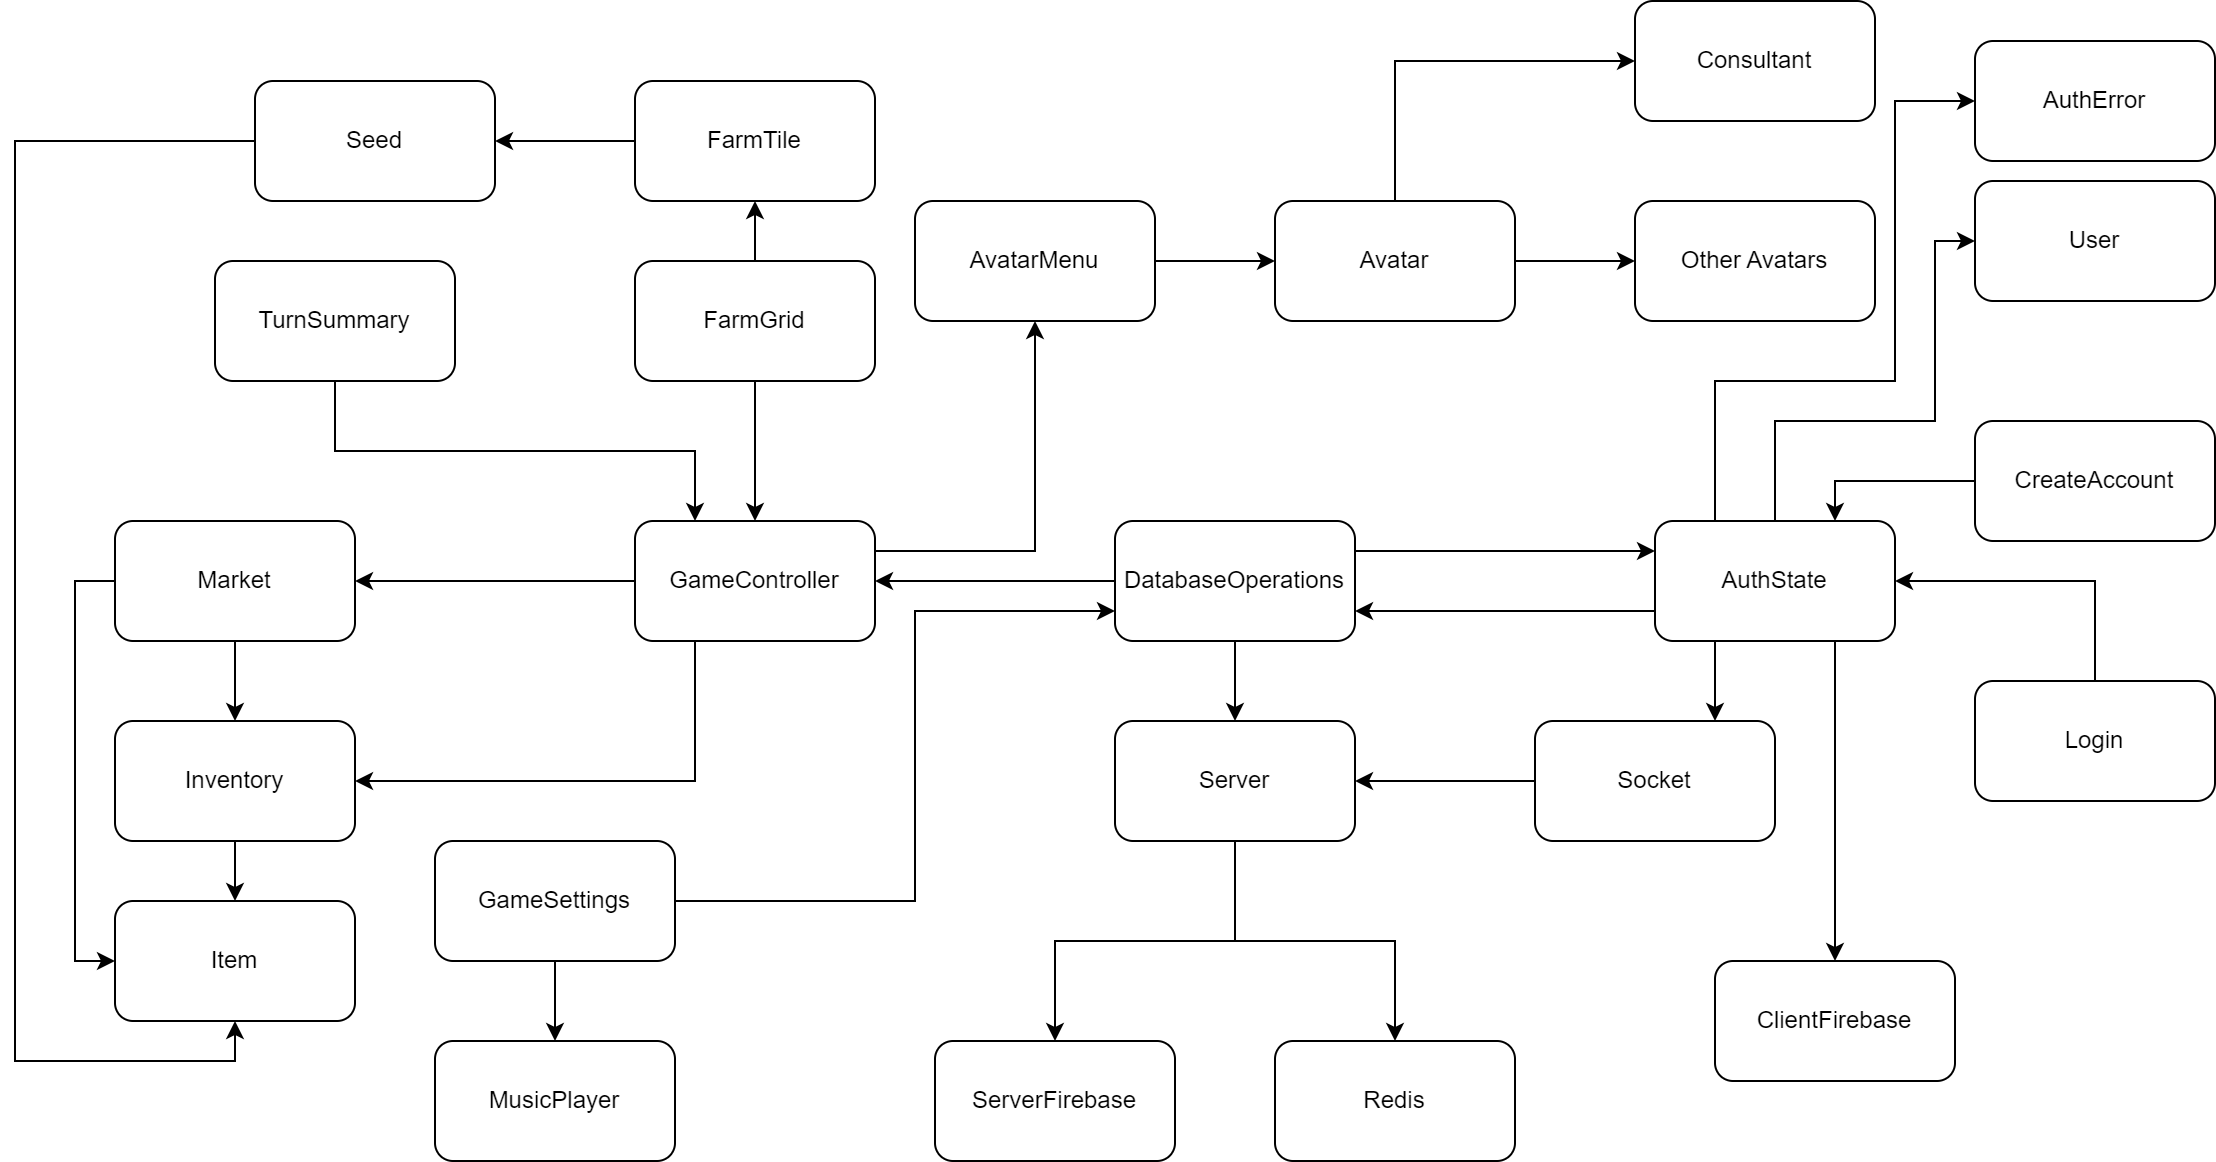

The diagram above was exported from draw.io. Its source (the exported page's mxGraphModel, read from the mxfile embedded in the PNG):
<mxGraphModel dx="1422" dy="786" grid="1" gridSize="10" guides="1" tooltips="1" connect="1" arrows="1" fold="1" page="1" pageScale="1" pageWidth="850" pageHeight="1100" math="0" shadow="0">
  <root>
    <mxCell id="0" />
    <mxCell id="1" parent="0" />
    <mxCell id="G2Unx-_KT1EHh_9-BHit-58" style="edgeStyle=orthogonalEdgeStyle;rounded=0;orthogonalLoop=1;jettySize=auto;html=1;exitX=1;exitY=0.5;exitDx=0;exitDy=0;entryX=0;entryY=0.5;entryDx=0;entryDy=0;" edge="1" parent="1" source="G2Unx-_KT1EHh_9-BHit-60" target="G2Unx-_KT1EHh_9-BHit-61">
      <mxGeometry relative="1" as="geometry" />
    </mxCell>
    <mxCell id="G2Unx-_KT1EHh_9-BHit-59" style="edgeStyle=orthogonalEdgeStyle;rounded=0;orthogonalLoop=1;jettySize=auto;html=1;exitX=0.5;exitY=0;exitDx=0;exitDy=0;entryX=0;entryY=0.5;entryDx=0;entryDy=0;" edge="1" parent="1" source="G2Unx-_KT1EHh_9-BHit-60" target="G2Unx-_KT1EHh_9-BHit-62">
      <mxGeometry relative="1" as="geometry" />
    </mxCell>
    <mxCell id="G2Unx-_KT1EHh_9-BHit-60" value="&lt;div&gt;Avatar&lt;/div&gt;" style="rounded=1;whiteSpace=wrap;html=1;" vertex="1" parent="1">
      <mxGeometry x="700" y="120" width="120" height="60" as="geometry" />
    </mxCell>
    <mxCell id="G2Unx-_KT1EHh_9-BHit-61" value="Other Avatars" style="rounded=1;whiteSpace=wrap;html=1;" vertex="1" parent="1">
      <mxGeometry x="880" y="120" width="120" height="60" as="geometry" />
    </mxCell>
    <mxCell id="G2Unx-_KT1EHh_9-BHit-62" value="&lt;div&gt;Consultant&lt;/div&gt;" style="rounded=1;whiteSpace=wrap;html=1;" vertex="1" parent="1">
      <mxGeometry x="880" y="20" width="120" height="60" as="geometry" />
    </mxCell>
    <mxCell id="G2Unx-_KT1EHh_9-BHit-63" style="edgeStyle=orthogonalEdgeStyle;rounded=0;orthogonalLoop=1;jettySize=auto;html=1;exitX=0;exitY=0.5;exitDx=0;exitDy=0;entryX=1;entryY=0.5;entryDx=0;entryDy=0;" edge="1" parent="1" source="G2Unx-_KT1EHh_9-BHit-70" target="G2Unx-_KT1EHh_9-BHit-110">
      <mxGeometry relative="1" as="geometry" />
    </mxCell>
    <mxCell id="G2Unx-_KT1EHh_9-BHit-64" style="edgeStyle=orthogonalEdgeStyle;rounded=0;orthogonalLoop=1;jettySize=auto;html=1;exitX=0.25;exitY=1;exitDx=0;exitDy=0;entryX=1;entryY=0.5;entryDx=0;entryDy=0;" edge="1" parent="1" source="G2Unx-_KT1EHh_9-BHit-70" target="G2Unx-_KT1EHh_9-BHit-107">
      <mxGeometry relative="1" as="geometry" />
    </mxCell>
    <mxCell id="G2Unx-_KT1EHh_9-BHit-65" style="edgeStyle=orthogonalEdgeStyle;rounded=0;orthogonalLoop=1;jettySize=auto;html=1;exitX=0.5;exitY=0;exitDx=0;exitDy=0;entryX=0.5;entryY=1;entryDx=0;entryDy=0;startArrow=classic;startFill=1;endArrow=none;endFill=0;" edge="1" parent="1" source="G2Unx-_KT1EHh_9-BHit-70" target="G2Unx-_KT1EHh_9-BHit-100">
      <mxGeometry relative="1" as="geometry" />
    </mxCell>
    <mxCell id="G2Unx-_KT1EHh_9-BHit-66" style="edgeStyle=orthogonalEdgeStyle;rounded=0;orthogonalLoop=1;jettySize=auto;html=1;exitX=1;exitY=0.25;exitDx=0;exitDy=0;entryX=0.5;entryY=1;entryDx=0;entryDy=0;" edge="1" parent="1" source="G2Unx-_KT1EHh_9-BHit-70" target="G2Unx-_KT1EHh_9-BHit-72">
      <mxGeometry relative="1" as="geometry" />
    </mxCell>
    <mxCell id="G2Unx-_KT1EHh_9-BHit-69" style="edgeStyle=orthogonalEdgeStyle;rounded=0;orthogonalLoop=1;jettySize=auto;html=1;exitX=0.25;exitY=0;exitDx=0;exitDy=0;entryX=0.5;entryY=1;entryDx=0;entryDy=0;startArrow=classic;startFill=1;endArrow=none;endFill=0;" edge="1" parent="1" source="G2Unx-_KT1EHh_9-BHit-70" target="G2Unx-_KT1EHh_9-BHit-111">
      <mxGeometry relative="1" as="geometry" />
    </mxCell>
    <mxCell id="G2Unx-_KT1EHh_9-BHit-114" style="edgeStyle=orthogonalEdgeStyle;rounded=0;orthogonalLoop=1;jettySize=auto;html=1;startArrow=classic;startFill=1;endArrow=none;endFill=0;exitX=1;exitY=0.5;exitDx=0;exitDy=0;entryX=0;entryY=0.5;entryDx=0;entryDy=0;" edge="1" parent="1" source="G2Unx-_KT1EHh_9-BHit-70" target="G2Unx-_KT1EHh_9-BHit-77">
      <mxGeometry relative="1" as="geometry">
        <mxPoint x="510" y="320" as="sourcePoint" />
        <mxPoint x="590" y="318" as="targetPoint" />
      </mxGeometry>
    </mxCell>
    <mxCell id="G2Unx-_KT1EHh_9-BHit-70" value="GameController" style="rounded=1;whiteSpace=wrap;html=1;" vertex="1" parent="1">
      <mxGeometry x="380" y="280" width="120" height="60" as="geometry" />
    </mxCell>
    <mxCell id="G2Unx-_KT1EHh_9-BHit-71" style="edgeStyle=orthogonalEdgeStyle;rounded=0;orthogonalLoop=1;jettySize=auto;html=1;exitX=1;exitY=0.5;exitDx=0;exitDy=0;entryX=0;entryY=0.5;entryDx=0;entryDy=0;" edge="1" parent="1" source="G2Unx-_KT1EHh_9-BHit-72" target="G2Unx-_KT1EHh_9-BHit-60">
      <mxGeometry relative="1" as="geometry" />
    </mxCell>
    <mxCell id="G2Unx-_KT1EHh_9-BHit-72" value="AvatarMenu" style="rounded=1;whiteSpace=wrap;html=1;" vertex="1" parent="1">
      <mxGeometry x="520" y="120" width="120" height="60" as="geometry" />
    </mxCell>
    <mxCell id="G2Unx-_KT1EHh_9-BHit-132" style="edgeStyle=orthogonalEdgeStyle;rounded=0;orthogonalLoop=1;jettySize=auto;html=1;exitX=0.5;exitY=1;exitDx=0;exitDy=0;entryX=0.5;entryY=0;entryDx=0;entryDy=0;startArrow=none;startFill=0;endArrow=classic;endFill=1;" edge="1" parent="1" source="G2Unx-_KT1EHh_9-BHit-77" target="G2Unx-_KT1EHh_9-BHit-81">
      <mxGeometry relative="1" as="geometry" />
    </mxCell>
    <mxCell id="G2Unx-_KT1EHh_9-BHit-133" style="edgeStyle=orthogonalEdgeStyle;rounded=0;orthogonalLoop=1;jettySize=auto;html=1;exitX=1;exitY=0.25;exitDx=0;exitDy=0;entryX=0;entryY=0.25;entryDx=0;entryDy=0;startArrow=none;startFill=0;endArrow=classic;endFill=1;" edge="1" parent="1" source="G2Unx-_KT1EHh_9-BHit-77" target="G2Unx-_KT1EHh_9-BHit-96">
      <mxGeometry relative="1" as="geometry" />
    </mxCell>
    <mxCell id="G2Unx-_KT1EHh_9-BHit-77" value="DatabaseOperations" style="rounded=1;whiteSpace=wrap;html=1;" vertex="1" parent="1">
      <mxGeometry x="620" y="280" width="120" height="60" as="geometry" />
    </mxCell>
    <mxCell id="G2Unx-_KT1EHh_9-BHit-124" style="edgeStyle=orthogonalEdgeStyle;rounded=0;orthogonalLoop=1;jettySize=auto;html=1;exitX=0.5;exitY=1;exitDx=0;exitDy=0;entryX=0.5;entryY=0;entryDx=0;entryDy=0;startArrow=none;startFill=0;endArrow=classic;endFill=1;" edge="1" parent="1" source="G2Unx-_KT1EHh_9-BHit-81" target="G2Unx-_KT1EHh_9-BHit-85">
      <mxGeometry relative="1" as="geometry" />
    </mxCell>
    <mxCell id="G2Unx-_KT1EHh_9-BHit-127" style="edgeStyle=orthogonalEdgeStyle;rounded=0;orthogonalLoop=1;jettySize=auto;html=1;exitX=0.5;exitY=1;exitDx=0;exitDy=0;startArrow=none;startFill=0;endArrow=classic;endFill=1;" edge="1" parent="1" source="G2Unx-_KT1EHh_9-BHit-81" target="G2Unx-_KT1EHh_9-BHit-84">
      <mxGeometry relative="1" as="geometry" />
    </mxCell>
    <mxCell id="G2Unx-_KT1EHh_9-BHit-81" value="Server" style="rounded=1;whiteSpace=wrap;html=1;" vertex="1" parent="1">
      <mxGeometry x="620" y="380" width="120" height="60" as="geometry" />
    </mxCell>
    <mxCell id="G2Unx-_KT1EHh_9-BHit-84" value="ServerFirebase" style="rounded=1;whiteSpace=wrap;html=1;" vertex="1" parent="1">
      <mxGeometry x="530" y="540" width="120" height="60" as="geometry" />
    </mxCell>
    <mxCell id="G2Unx-_KT1EHh_9-BHit-85" value="Redis" style="rounded=1;whiteSpace=wrap;html=1;" vertex="1" parent="1">
      <mxGeometry x="700" y="540" width="120" height="60" as="geometry" />
    </mxCell>
    <mxCell id="G2Unx-_KT1EHh_9-BHit-126" style="edgeStyle=orthogonalEdgeStyle;rounded=0;orthogonalLoop=1;jettySize=auto;html=1;exitX=0.5;exitY=0;exitDx=0;exitDy=0;entryX=1;entryY=0.5;entryDx=0;entryDy=0;startArrow=none;startFill=0;endArrow=classic;endFill=1;" edge="1" parent="1" source="G2Unx-_KT1EHh_9-BHit-88" target="G2Unx-_KT1EHh_9-BHit-96">
      <mxGeometry relative="1" as="geometry">
        <Array as="points">
          <mxPoint x="1110" y="310" />
        </Array>
      </mxGeometry>
    </mxCell>
    <mxCell id="G2Unx-_KT1EHh_9-BHit-88" value="Login" style="rounded=1;whiteSpace=wrap;html=1;" vertex="1" parent="1">
      <mxGeometry x="1050" y="360" width="120" height="60" as="geometry" />
    </mxCell>
    <mxCell id="G2Unx-_KT1EHh_9-BHit-125" style="edgeStyle=orthogonalEdgeStyle;rounded=0;orthogonalLoop=1;jettySize=auto;html=1;exitX=0;exitY=0.5;exitDx=0;exitDy=0;entryX=0.75;entryY=0;entryDx=0;entryDy=0;startArrow=none;startFill=0;endArrow=classic;endFill=1;" edge="1" parent="1" source="G2Unx-_KT1EHh_9-BHit-92" target="G2Unx-_KT1EHh_9-BHit-96">
      <mxGeometry relative="1" as="geometry" />
    </mxCell>
    <mxCell id="G2Unx-_KT1EHh_9-BHit-92" value="CreateAccount" style="rounded=1;whiteSpace=wrap;html=1;" vertex="1" parent="1">
      <mxGeometry x="1050" y="230" width="120" height="60" as="geometry" />
    </mxCell>
    <mxCell id="G2Unx-_KT1EHh_9-BHit-93" value="ClientFirebase" style="rounded=1;whiteSpace=wrap;html=1;" vertex="1" parent="1">
      <mxGeometry x="920" y="500" width="120" height="60" as="geometry" />
    </mxCell>
    <mxCell id="G2Unx-_KT1EHh_9-BHit-123" style="edgeStyle=orthogonalEdgeStyle;rounded=0;orthogonalLoop=1;jettySize=auto;html=1;exitX=0;exitY=0.5;exitDx=0;exitDy=0;entryX=1;entryY=0.5;entryDx=0;entryDy=0;startArrow=none;startFill=0;endArrow=classic;endFill=1;" edge="1" parent="1" source="G2Unx-_KT1EHh_9-BHit-95" target="G2Unx-_KT1EHh_9-BHit-81">
      <mxGeometry relative="1" as="geometry" />
    </mxCell>
    <mxCell id="G2Unx-_KT1EHh_9-BHit-95" value="Socket" style="rounded=1;whiteSpace=wrap;html=1;" vertex="1" parent="1">
      <mxGeometry x="830" y="380" width="120" height="60" as="geometry" />
    </mxCell>
    <mxCell id="G2Unx-_KT1EHh_9-BHit-117" style="edgeStyle=orthogonalEdgeStyle;rounded=0;orthogonalLoop=1;jettySize=auto;html=1;exitX=0.5;exitY=0;exitDx=0;exitDy=0;entryX=0;entryY=0.5;entryDx=0;entryDy=0;startArrow=none;startFill=0;endArrow=classic;endFill=1;" edge="1" parent="1" source="G2Unx-_KT1EHh_9-BHit-96" target="G2Unx-_KT1EHh_9-BHit-113">
      <mxGeometry relative="1" as="geometry">
        <Array as="points">
          <mxPoint x="950" y="230" />
          <mxPoint x="1030" y="230" />
          <mxPoint x="1030" y="140" />
        </Array>
      </mxGeometry>
    </mxCell>
    <mxCell id="G2Unx-_KT1EHh_9-BHit-119" style="edgeStyle=orthogonalEdgeStyle;rounded=0;orthogonalLoop=1;jettySize=auto;html=1;exitX=0.25;exitY=0;exitDx=0;exitDy=0;entryX=0;entryY=0.5;entryDx=0;entryDy=0;startArrow=none;startFill=0;endArrow=classic;endFill=1;" edge="1" parent="1" source="G2Unx-_KT1EHh_9-BHit-96" target="G2Unx-_KT1EHh_9-BHit-118">
      <mxGeometry relative="1" as="geometry">
        <Array as="points">
          <mxPoint x="920" y="210" />
          <mxPoint x="1010" y="210" />
          <mxPoint x="1010" y="70" />
        </Array>
      </mxGeometry>
    </mxCell>
    <mxCell id="G2Unx-_KT1EHh_9-BHit-120" style="edgeStyle=orthogonalEdgeStyle;rounded=0;orthogonalLoop=1;jettySize=auto;html=1;exitX=0.25;exitY=1;exitDx=0;exitDy=0;startArrow=none;startFill=0;endArrow=classic;endFill=1;" edge="1" parent="1" source="G2Unx-_KT1EHh_9-BHit-96" target="G2Unx-_KT1EHh_9-BHit-95">
      <mxGeometry relative="1" as="geometry">
        <Array as="points">
          <mxPoint x="920" y="410" />
        </Array>
      </mxGeometry>
    </mxCell>
    <mxCell id="G2Unx-_KT1EHh_9-BHit-121" style="edgeStyle=orthogonalEdgeStyle;rounded=0;orthogonalLoop=1;jettySize=auto;html=1;exitX=0.75;exitY=1;exitDx=0;exitDy=0;entryX=0.5;entryY=0;entryDx=0;entryDy=0;startArrow=none;startFill=0;endArrow=classic;endFill=1;" edge="1" parent="1" source="G2Unx-_KT1EHh_9-BHit-96" target="G2Unx-_KT1EHh_9-BHit-93">
      <mxGeometry relative="1" as="geometry" />
    </mxCell>
    <mxCell id="G2Unx-_KT1EHh_9-BHit-134" style="edgeStyle=orthogonalEdgeStyle;rounded=0;orthogonalLoop=1;jettySize=auto;html=1;exitX=0;exitY=0.75;exitDx=0;exitDy=0;entryX=1;entryY=0.75;entryDx=0;entryDy=0;startArrow=none;startFill=0;endArrow=classic;endFill=1;" edge="1" parent="1" source="G2Unx-_KT1EHh_9-BHit-96" target="G2Unx-_KT1EHh_9-BHit-77">
      <mxGeometry relative="1" as="geometry" />
    </mxCell>
    <mxCell id="G2Unx-_KT1EHh_9-BHit-96" value="AuthState" style="rounded=1;whiteSpace=wrap;html=1;" vertex="1" parent="1">
      <mxGeometry x="890" y="280" width="120" height="60" as="geometry" />
    </mxCell>
    <mxCell id="G2Unx-_KT1EHh_9-BHit-97" style="edgeStyle=orthogonalEdgeStyle;rounded=0;orthogonalLoop=1;jettySize=auto;html=1;exitX=0.5;exitY=1;exitDx=0;exitDy=0;entryX=0.5;entryY=0;entryDx=0;entryDy=0;" edge="1" parent="1" source="G2Unx-_KT1EHh_9-BHit-98" target="G2Unx-_KT1EHh_9-BHit-112">
      <mxGeometry relative="1" as="geometry" />
    </mxCell>
    <mxCell id="G2Unx-_KT1EHh_9-BHit-116" style="edgeStyle=orthogonalEdgeStyle;rounded=0;orthogonalLoop=1;jettySize=auto;html=1;exitX=1;exitY=0.5;exitDx=0;exitDy=0;entryX=0;entryY=0.75;entryDx=0;entryDy=0;startArrow=none;startFill=0;endArrow=classic;endFill=1;" edge="1" parent="1" source="G2Unx-_KT1EHh_9-BHit-98" target="G2Unx-_KT1EHh_9-BHit-77">
      <mxGeometry relative="1" as="geometry">
        <Array as="points">
          <mxPoint x="520" y="470" />
          <mxPoint x="520" y="325" />
        </Array>
      </mxGeometry>
    </mxCell>
    <mxCell id="G2Unx-_KT1EHh_9-BHit-98" value="GameSettings" style="rounded=1;whiteSpace=wrap;html=1;" vertex="1" parent="1">
      <mxGeometry x="280" y="440" width="120" height="60" as="geometry" />
    </mxCell>
    <mxCell id="G2Unx-_KT1EHh_9-BHit-99" style="edgeStyle=orthogonalEdgeStyle;rounded=0;orthogonalLoop=1;jettySize=auto;html=1;exitX=0.5;exitY=0;exitDx=0;exitDy=0;entryX=0.5;entryY=1;entryDx=0;entryDy=0;" edge="1" parent="1" source="G2Unx-_KT1EHh_9-BHit-100" target="G2Unx-_KT1EHh_9-BHit-102">
      <mxGeometry relative="1" as="geometry" />
    </mxCell>
    <mxCell id="G2Unx-_KT1EHh_9-BHit-100" value="FarmGrid" style="rounded=1;whiteSpace=wrap;html=1;" vertex="1" parent="1">
      <mxGeometry x="380" y="150" width="120" height="60" as="geometry" />
    </mxCell>
    <mxCell id="G2Unx-_KT1EHh_9-BHit-101" style="edgeStyle=orthogonalEdgeStyle;rounded=0;orthogonalLoop=1;jettySize=auto;html=1;exitX=0;exitY=0.5;exitDx=0;exitDy=0;entryX=1;entryY=0.5;entryDx=0;entryDy=0;" edge="1" parent="1" source="G2Unx-_KT1EHh_9-BHit-102" target="G2Unx-_KT1EHh_9-BHit-104">
      <mxGeometry relative="1" as="geometry" />
    </mxCell>
    <mxCell id="G2Unx-_KT1EHh_9-BHit-102" value="FarmTile" style="rounded=1;whiteSpace=wrap;html=1;" vertex="1" parent="1">
      <mxGeometry x="380" y="60" width="120" height="60" as="geometry" />
    </mxCell>
    <mxCell id="G2Unx-_KT1EHh_9-BHit-103" style="edgeStyle=orthogonalEdgeStyle;rounded=0;orthogonalLoop=1;jettySize=auto;html=1;exitX=0;exitY=0.5;exitDx=0;exitDy=0;entryX=0.5;entryY=1;entryDx=0;entryDy=0;" edge="1" parent="1" source="G2Unx-_KT1EHh_9-BHit-104" target="G2Unx-_KT1EHh_9-BHit-105">
      <mxGeometry relative="1" as="geometry">
        <Array as="points">
          <mxPoint x="70" y="90" />
          <mxPoint x="70" y="550" />
          <mxPoint x="180" y="550" />
        </Array>
        <mxPoint x="230" y="580" as="targetPoint" />
      </mxGeometry>
    </mxCell>
    <mxCell id="G2Unx-_KT1EHh_9-BHit-104" value="Seed" style="rounded=1;whiteSpace=wrap;html=1;" vertex="1" parent="1">
      <mxGeometry x="190" y="60" width="120" height="60" as="geometry" />
    </mxCell>
    <mxCell id="G2Unx-_KT1EHh_9-BHit-105" value="Item" style="rounded=1;whiteSpace=wrap;html=1;" vertex="1" parent="1">
      <mxGeometry x="120" y="470" width="120" height="60" as="geometry" />
    </mxCell>
    <mxCell id="G2Unx-_KT1EHh_9-BHit-106" style="edgeStyle=orthogonalEdgeStyle;rounded=0;orthogonalLoop=1;jettySize=auto;html=1;exitX=0.5;exitY=1;exitDx=0;exitDy=0;entryX=0.5;entryY=0;entryDx=0;entryDy=0;" edge="1" parent="1" source="G2Unx-_KT1EHh_9-BHit-107" target="G2Unx-_KT1EHh_9-BHit-105">
      <mxGeometry relative="1" as="geometry" />
    </mxCell>
    <mxCell id="G2Unx-_KT1EHh_9-BHit-107" value="Inventory" style="rounded=1;whiteSpace=wrap;html=1;" vertex="1" parent="1">
      <mxGeometry x="120" y="380" width="120" height="60" as="geometry" />
    </mxCell>
    <mxCell id="G2Unx-_KT1EHh_9-BHit-108" style="edgeStyle=orthogonalEdgeStyle;rounded=0;orthogonalLoop=1;jettySize=auto;html=1;exitX=0.5;exitY=1;exitDx=0;exitDy=0;entryX=0.5;entryY=0;entryDx=0;entryDy=0;" edge="1" parent="1" source="G2Unx-_KT1EHh_9-BHit-110" target="G2Unx-_KT1EHh_9-BHit-107">
      <mxGeometry relative="1" as="geometry" />
    </mxCell>
    <mxCell id="G2Unx-_KT1EHh_9-BHit-109" style="edgeStyle=orthogonalEdgeStyle;rounded=0;orthogonalLoop=1;jettySize=auto;html=1;exitX=0;exitY=0.5;exitDx=0;exitDy=0;entryX=0;entryY=0.5;entryDx=0;entryDy=0;" edge="1" parent="1" source="G2Unx-_KT1EHh_9-BHit-110" target="G2Unx-_KT1EHh_9-BHit-105">
      <mxGeometry relative="1" as="geometry" />
    </mxCell>
    <mxCell id="G2Unx-_KT1EHh_9-BHit-110" value="Market" style="rounded=1;whiteSpace=wrap;html=1;" vertex="1" parent="1">
      <mxGeometry x="120" y="280" width="120" height="60" as="geometry" />
    </mxCell>
    <mxCell id="G2Unx-_KT1EHh_9-BHit-111" value="TurnSummary" style="rounded=1;whiteSpace=wrap;html=1;" vertex="1" parent="1">
      <mxGeometry x="170" y="150" width="120" height="60" as="geometry" />
    </mxCell>
    <mxCell id="G2Unx-_KT1EHh_9-BHit-112" value="MusicPlayer" style="rounded=1;whiteSpace=wrap;html=1;" vertex="1" parent="1">
      <mxGeometry x="280" y="540" width="120" height="60" as="geometry" />
    </mxCell>
    <mxCell id="G2Unx-_KT1EHh_9-BHit-113" value="User" style="rounded=1;whiteSpace=wrap;html=1;" vertex="1" parent="1">
      <mxGeometry x="1050" y="110" width="120" height="60" as="geometry" />
    </mxCell>
    <mxCell id="G2Unx-_KT1EHh_9-BHit-118" value="AuthError" style="rounded=1;whiteSpace=wrap;html=1;" vertex="1" parent="1">
      <mxGeometry x="1050" y="40" width="120" height="60" as="geometry" />
    </mxCell>
  </root>
</mxGraphModel>